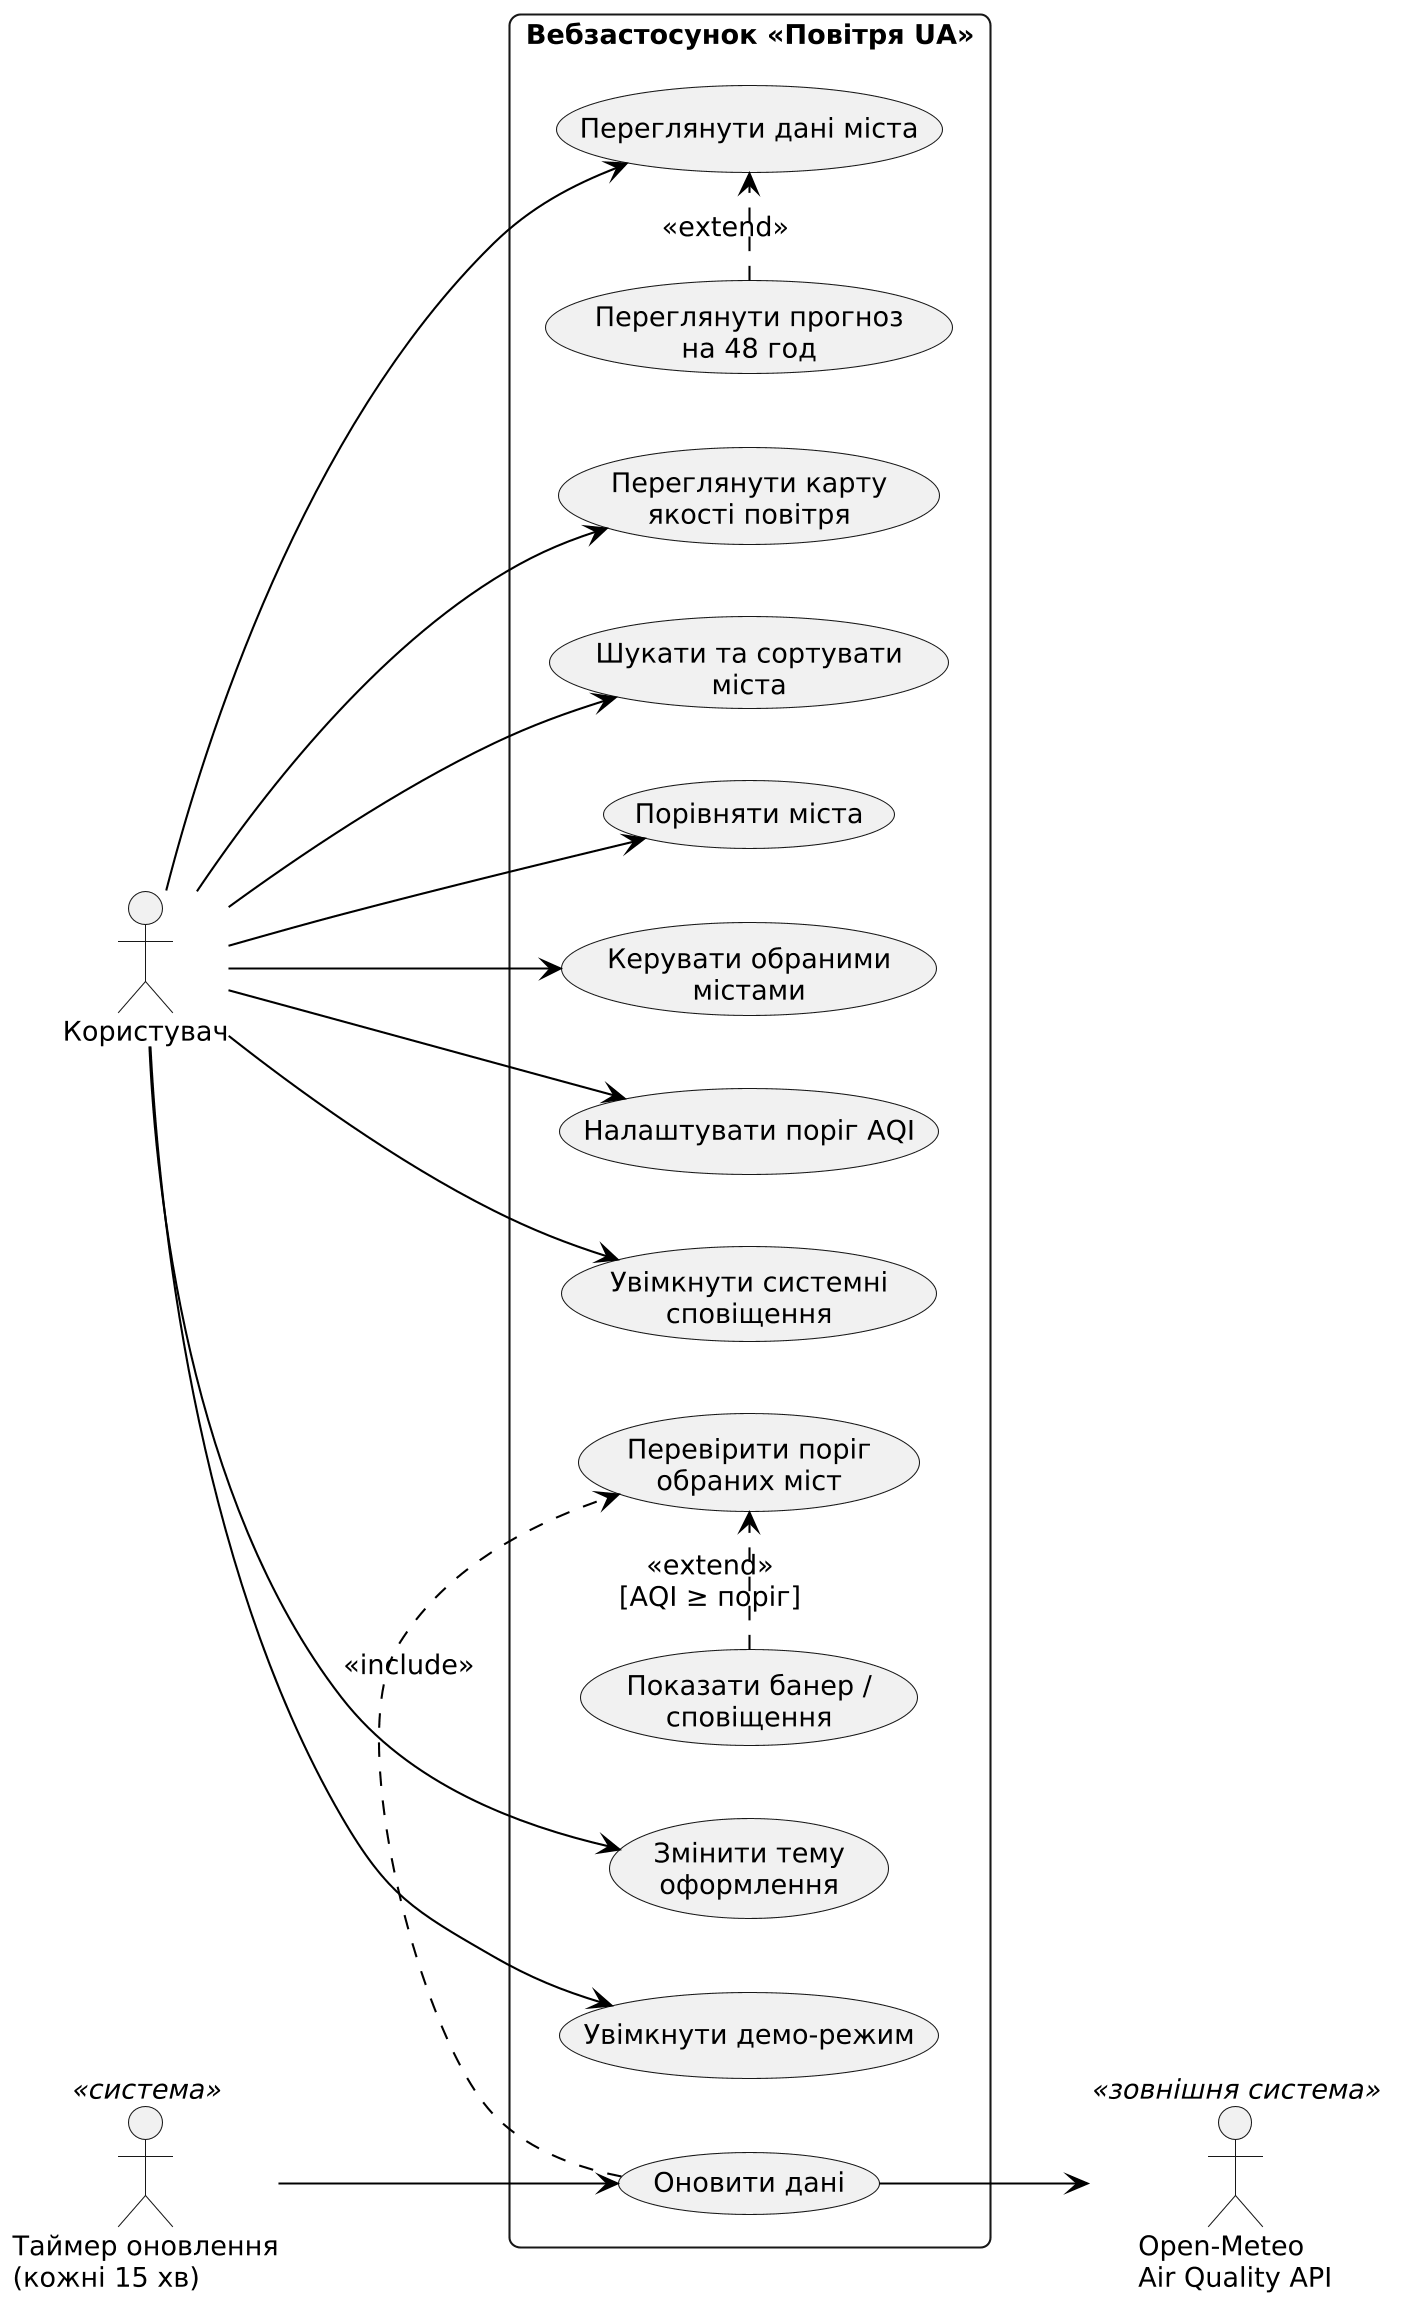

The diagram above was rendered by PlantUML. Its source (embedded in the PNG):
@startuml
skinparam monochrome true
skinparam shadowing false
skinparam dpi 200
skinparam defaultFontName Arial
skinparam defaultFontSize 13
skinparam backgroundColor white
skinparam ArrowColor black
skinparam roundCorner 10
skinparam packageStyle rectangle
skinparam sequenceMessageAlign center
skinparam noteBackgroundColor white
skinparam conditionStyle diamond
skinparam conditionEndStyle diamond

left to right direction
actor "Користувач" as U
actor "Таймер оновлення\n(кожні 15 хв)" as T <<система>>
actor "Open-Meteo\nAir Quality API" as API <<зовнішня система>>

rectangle "Вебзастосунок «Повітря UA»" {
  usecase "Переглянути карту\nякості повітря" as UC1
  usecase "Шукати та сортувати\nміста" as UC2
  usecase "Переглянути дані міста" as UC3
  usecase "Переглянути прогноз\nна 48 год" as UC3a
  usecase "Порівняти міста" as UC4
  usecase "Керувати обраними\nмістами" as UC5
  usecase "Налаштувати поріг AQI" as UC6
  usecase "Увімкнути системні\nсповіщення" as UC7
  usecase "Змінити тему\nоформлення" as UC8
  usecase "Увімкнути демо-режим" as UC9
  usecase "Оновити дані" as S1
  usecase "Перевірити поріг\nобраних міст" as S2
  usecase "Показати банер /\nсповіщення" as S3
}

U --> UC1
U --> UC2
U --> UC3
U --> UC4
U --> UC5
U --> UC6
U --> UC7
U --> UC8
U --> UC9
UC3a .> UC3 : <<extend>>
S1 .> S2 : <<include>>
S3 .> S2 : <<extend>>\n[AQI ≥ поріг]
T --> S1
S1 --> API
@enduml